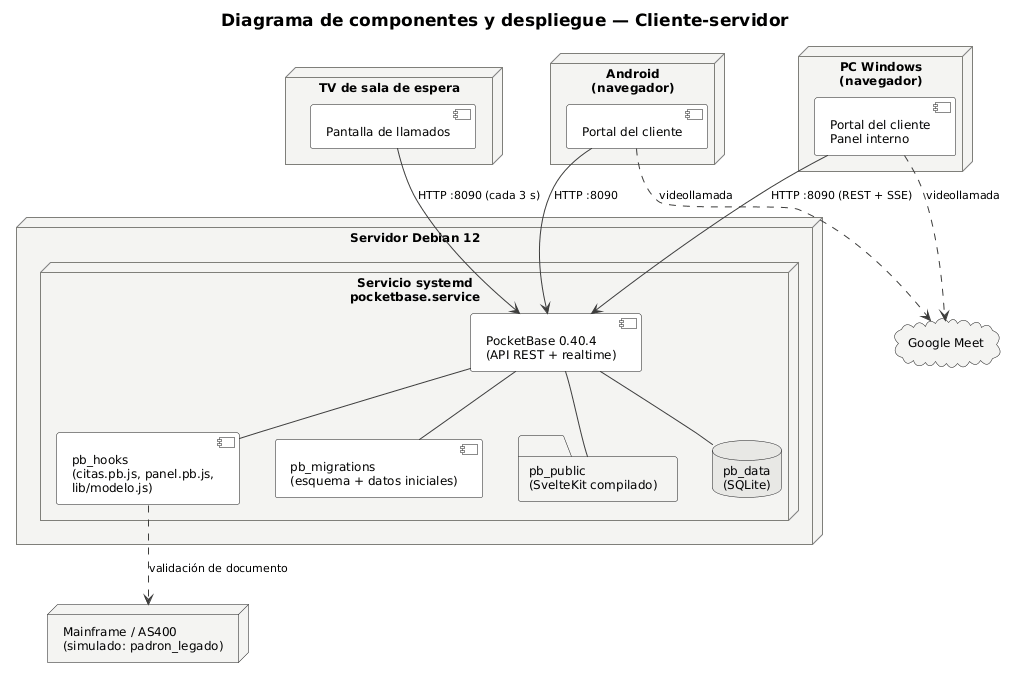

The diagram above was rendered by PlantUML. Its source (embedded in the PNG):
@startuml despliegue
!include estilo.iuml
title Diagrama de componentes y despliegue — Cliente-servidor

node "Servidor Debian 12" as srv {
  node "Servicio systemd\npocketbase.service" {
    component "PocketBase 0.40.4\n(API REST + realtime)" as PB
    component "pb_hooks\n(citas.pb.js, panel.pb.js,\nlib/modelo.js)" as H
    component "pb_migrations\n(esquema + datos iniciales)" as MIG
    folder "pb_public\n(SvelteKit compilado)" as PUB
    database "pb_data\n(SQLite)" as DB
  }
}

node "PC Windows\n(navegador)" as win {
  component "Portal del cliente\nPanel interno" as W
}
node "Android\n(navegador)" as and {
  component "Portal del cliente" as A
}
node "TV de sala de espera" as tv {
  component "Pantalla de llamados" as T
}
cloud "Google Meet" as meet
node "Mainframe / AS400\n(simulado: padron_legado)" as legado

PB -- H
PB -- MIG
PB -- PUB
PB -- DB
W --> PB : HTTP :8090 (REST + SSE)
A --> PB : HTTP :8090
T --> PB : HTTP :8090 (cada 3 s)
W ..> meet : videollamada
A ..> meet : videollamada
H ..> legado : validación de documento
@enduml